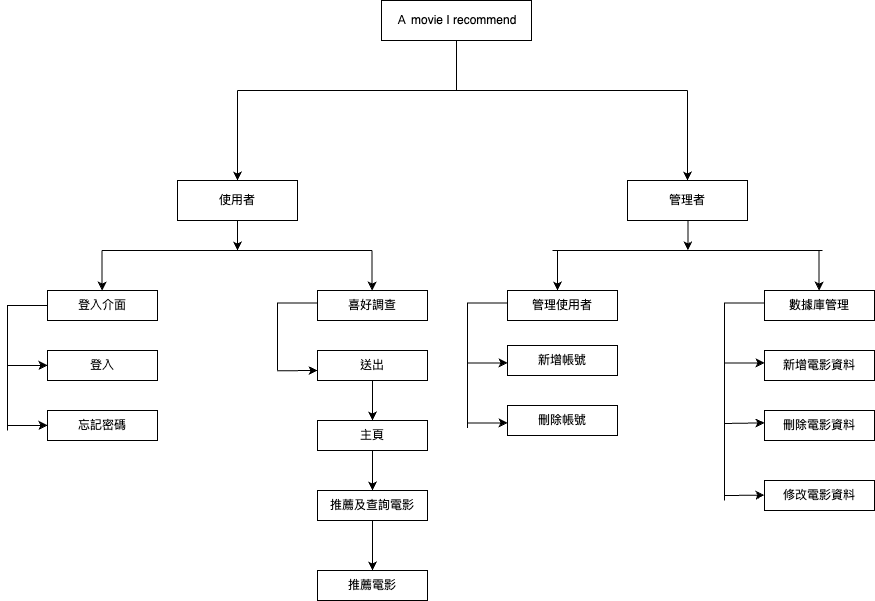

The diagram above was exported from draw.io. Its source (the exported page's mxGraphModel, read from the mxfile embedded in the PNG):
<mxGraphModel dx="2170" dy="863" grid="1" gridSize="10" guides="1" tooltips="1" connect="1" arrows="1" fold="1" page="1" pageScale="1" pageWidth="827" pageHeight="1169" math="0" shadow="0">
  <root>
    <mxCell id="0" />
    <mxCell id="1" parent="0" />
    <mxCell id="gFuG_4dha4HhVPSQL1L1-1" value="Ａ movie I recommend" style="rounded=0;whiteSpace=wrap;html=1;" parent="1" vertex="1">
      <mxGeometry x="334" y="150" width="150" height="40" as="geometry" />
    </mxCell>
    <mxCell id="gFuG_4dha4HhVPSQL1L1-2" value="" style="endArrow=none;html=1;rounded=0;entryX=0.5;entryY=1;entryDx=0;entryDy=0;" parent="1" target="gFuG_4dha4HhVPSQL1L1-1" edge="1">
      <mxGeometry width="50" height="50" relative="1" as="geometry">
        <mxPoint x="409" y="240" as="sourcePoint" />
        <mxPoint x="434" y="240" as="targetPoint" />
      </mxGeometry>
    </mxCell>
    <mxCell id="gFuG_4dha4HhVPSQL1L1-3" value="" style="endArrow=none;html=1;rounded=0;" parent="1" edge="1">
      <mxGeometry width="50" height="50" relative="1" as="geometry">
        <mxPoint x="190" y="240" as="sourcePoint" />
        <mxPoint x="640" y="240" as="targetPoint" />
      </mxGeometry>
    </mxCell>
    <mxCell id="DqVAJmYBU0bIvkgpNgEl-1" value="" style="endArrow=classic;html=1;rounded=0;" parent="1" edge="1">
      <mxGeometry width="50" height="50" relative="1" as="geometry">
        <mxPoint x="190" y="240" as="sourcePoint" />
        <mxPoint x="190" y="330" as="targetPoint" />
      </mxGeometry>
    </mxCell>
    <mxCell id="DqVAJmYBU0bIvkgpNgEl-2" value="" style="endArrow=classic;html=1;rounded=0;" parent="1" edge="1">
      <mxGeometry width="50" height="50" relative="1" as="geometry">
        <mxPoint x="640" y="240" as="sourcePoint" />
        <mxPoint x="640" y="330" as="targetPoint" />
      </mxGeometry>
    </mxCell>
    <mxCell id="AJPC1el8SaT3wCnWTE3i-1" value="使用者" style="rounded=0;whiteSpace=wrap;html=1;" parent="1" vertex="1">
      <mxGeometry x="130" y="330" width="120" height="40" as="geometry" />
    </mxCell>
    <mxCell id="AJPC1el8SaT3wCnWTE3i-3" value="管理者" style="rounded=0;whiteSpace=wrap;html=1;" parent="1" vertex="1">
      <mxGeometry x="580" y="330" width="120" height="40" as="geometry" />
    </mxCell>
    <mxCell id="AJPC1el8SaT3wCnWTE3i-4" value="" style="endArrow=classic;html=1;rounded=0;exitX=0.5;exitY=1;exitDx=0;exitDy=0;" parent="1" source="AJPC1el8SaT3wCnWTE3i-1" edge="1">
      <mxGeometry width="50" height="50" relative="1" as="geometry">
        <mxPoint x="200" y="450" as="sourcePoint" />
        <mxPoint x="190" y="400" as="targetPoint" />
      </mxGeometry>
    </mxCell>
    <mxCell id="AJPC1el8SaT3wCnWTE3i-7" value="" style="endArrow=none;html=1;rounded=0;" parent="1" edge="1">
      <mxGeometry width="50" height="50" relative="1" as="geometry">
        <mxPoint x="54.62" y="400" as="sourcePoint" />
        <mxPoint x="324.62" y="400" as="targetPoint" />
      </mxGeometry>
    </mxCell>
    <mxCell id="AJPC1el8SaT3wCnWTE3i-8" value="" style="endArrow=classic;html=1;rounded=0;" parent="1" edge="1">
      <mxGeometry width="50" height="50" relative="1" as="geometry">
        <mxPoint x="54.62" y="400" as="sourcePoint" />
        <mxPoint x="54.62" y="440" as="targetPoint" />
      </mxGeometry>
    </mxCell>
    <mxCell id="AJPC1el8SaT3wCnWTE3i-9" value="" style="endArrow=classic;html=1;rounded=0;" parent="1" edge="1">
      <mxGeometry width="50" height="50" relative="1" as="geometry">
        <mxPoint x="324.62" y="400" as="sourcePoint" />
        <mxPoint x="324.62" y="440" as="targetPoint" />
      </mxGeometry>
    </mxCell>
    <mxCell id="AJPC1el8SaT3wCnWTE3i-10" value="登入介面" style="rounded=0;whiteSpace=wrap;html=1;" parent="1" vertex="1">
      <mxGeometry y="440" width="110" height="30" as="geometry" />
    </mxCell>
    <mxCell id="AJPC1el8SaT3wCnWTE3i-14" value="主頁" style="rounded=0;whiteSpace=wrap;html=1;" parent="1" vertex="1">
      <mxGeometry x="270" y="570" width="110" height="30" as="geometry" />
    </mxCell>
    <mxCell id="AJPC1el8SaT3wCnWTE3i-15" value="喜好調查" style="rounded=0;whiteSpace=wrap;html=1;" parent="1" vertex="1">
      <mxGeometry x="270" y="440" width="110" height="30" as="geometry" />
    </mxCell>
    <mxCell id="AJPC1el8SaT3wCnWTE3i-21" value="" style="endArrow=none;html=1;rounded=0;entryX=0;entryY=0.5;entryDx=0;entryDy=0;" parent="1" target="AJPC1el8SaT3wCnWTE3i-10" edge="1">
      <mxGeometry width="50" height="50" relative="1" as="geometry">
        <mxPoint x="-40" y="580" as="sourcePoint" />
        <mxPoint x="130" y="430" as="targetPoint" />
        <Array as="points">
          <mxPoint x="-40" y="455" />
        </Array>
      </mxGeometry>
    </mxCell>
    <mxCell id="AJPC1el8SaT3wCnWTE3i-22" value="登入" style="rounded=0;whiteSpace=wrap;html=1;" parent="1" vertex="1">
      <mxGeometry y="500" width="110" height="30" as="geometry" />
    </mxCell>
    <mxCell id="AJPC1el8SaT3wCnWTE3i-23" value="忘記密碼" style="rounded=0;whiteSpace=wrap;html=1;" parent="1" vertex="1">
      <mxGeometry y="560" width="110" height="30" as="geometry" />
    </mxCell>
    <mxCell id="AJPC1el8SaT3wCnWTE3i-33" value="" style="edgeStyle=none;orthogonalLoop=1;jettySize=auto;html=1;rounded=0;" parent="1" edge="1">
      <mxGeometry width="100" relative="1" as="geometry">
        <mxPoint x="-40" y="575.13" as="sourcePoint" />
        <mxPoint y="574.86" as="targetPoint" />
        <Array as="points" />
      </mxGeometry>
    </mxCell>
    <mxCell id="AJPC1el8SaT3wCnWTE3i-34" value="" style="edgeStyle=none;orthogonalLoop=1;jettySize=auto;html=1;rounded=0;" parent="1" edge="1">
      <mxGeometry width="100" relative="1" as="geometry">
        <mxPoint x="-40" y="515.13" as="sourcePoint" />
        <mxPoint y="514.86" as="targetPoint" />
        <Array as="points" />
      </mxGeometry>
    </mxCell>
    <mxCell id="AJPC1el8SaT3wCnWTE3i-35" value="" style="endArrow=none;html=1;rounded=0;entryX=0;entryY=0.5;entryDx=0;entryDy=0;" parent="1" edge="1">
      <mxGeometry width="50" height="50" relative="1" as="geometry">
        <mxPoint x="230" y="520" as="sourcePoint" />
        <mxPoint x="270" y="452.5" as="targetPoint" />
        <Array as="points">
          <mxPoint x="230" y="452.5" />
        </Array>
      </mxGeometry>
    </mxCell>
    <mxCell id="AJPC1el8SaT3wCnWTE3i-36" value="送出" style="rounded=0;whiteSpace=wrap;html=1;" parent="1" vertex="1">
      <mxGeometry x="270" y="500" width="110" height="30" as="geometry" />
    </mxCell>
    <mxCell id="AJPC1el8SaT3wCnWTE3i-37" value="" style="edgeStyle=none;orthogonalLoop=1;jettySize=auto;html=1;rounded=0;" parent="1" edge="1">
      <mxGeometry width="100" relative="1" as="geometry">
        <mxPoint x="230" y="520.27" as="sourcePoint" />
        <mxPoint x="270" y="520" as="targetPoint" />
        <Array as="points" />
      </mxGeometry>
    </mxCell>
    <mxCell id="AJPC1el8SaT3wCnWTE3i-38" value="" style="edgeStyle=none;orthogonalLoop=1;jettySize=auto;html=1;rounded=0;exitX=0.5;exitY=1;exitDx=0;exitDy=0;" parent="1" source="AJPC1el8SaT3wCnWTE3i-36" edge="1">
      <mxGeometry width="100" relative="1" as="geometry">
        <mxPoint x="240" y="530.27" as="sourcePoint" />
        <mxPoint x="325" y="570" as="targetPoint" />
        <Array as="points" />
      </mxGeometry>
    </mxCell>
    <mxCell id="AJPC1el8SaT3wCnWTE3i-64" value="" style="edgeStyle=orthogonalEdgeStyle;rounded=0;orthogonalLoop=1;jettySize=auto;html=1;" parent="1" source="AJPC1el8SaT3wCnWTE3i-41" target="AJPC1el8SaT3wCnWTE3i-63" edge="1">
      <mxGeometry relative="1" as="geometry" />
    </mxCell>
    <mxCell id="AJPC1el8SaT3wCnWTE3i-41" value="推薦及查詢電影" style="rounded=0;whiteSpace=wrap;html=1;" parent="1" vertex="1">
      <mxGeometry x="270" y="640" width="110" height="30" as="geometry" />
    </mxCell>
    <mxCell id="AJPC1el8SaT3wCnWTE3i-42" value="" style="edgeStyle=none;orthogonalLoop=1;jettySize=auto;html=1;rounded=0;exitX=0.5;exitY=1;exitDx=0;exitDy=0;" parent="1" edge="1">
      <mxGeometry width="100" relative="1" as="geometry">
        <mxPoint x="325" y="600" as="sourcePoint" />
        <mxPoint x="325" y="640" as="targetPoint" />
        <Array as="points" />
      </mxGeometry>
    </mxCell>
    <mxCell id="AJPC1el8SaT3wCnWTE3i-43" value="" style="endArrow=classic;html=1;rounded=0;exitX=0.5;exitY=1;exitDx=0;exitDy=0;" parent="1" edge="1">
      <mxGeometry width="50" height="50" relative="1" as="geometry">
        <mxPoint x="640.38" y="370" as="sourcePoint" />
        <mxPoint x="640.38" y="400" as="targetPoint" />
      </mxGeometry>
    </mxCell>
    <mxCell id="AJPC1el8SaT3wCnWTE3i-44" value="" style="endArrow=none;html=1;rounded=0;" parent="1" edge="1">
      <mxGeometry width="50" height="50" relative="1" as="geometry">
        <mxPoint x="505" y="400" as="sourcePoint" />
        <mxPoint x="775" y="400" as="targetPoint" />
      </mxGeometry>
    </mxCell>
    <mxCell id="AJPC1el8SaT3wCnWTE3i-45" value="" style="endArrow=classic;html=1;rounded=0;" parent="1" edge="1">
      <mxGeometry width="50" height="50" relative="1" as="geometry">
        <mxPoint x="510" y="400" as="sourcePoint" />
        <mxPoint x="510" y="440" as="targetPoint" />
      </mxGeometry>
    </mxCell>
    <mxCell id="AJPC1el8SaT3wCnWTE3i-46" value="管理使用者" style="rounded=0;whiteSpace=wrap;html=1;" parent="1" vertex="1">
      <mxGeometry x="460" y="440" width="110" height="30" as="geometry" />
    </mxCell>
    <mxCell id="AJPC1el8SaT3wCnWTE3i-48" value="" style="endArrow=none;html=1;rounded=0;entryX=0;entryY=0.5;entryDx=0;entryDy=0;" parent="1" edge="1">
      <mxGeometry width="50" height="50" relative="1" as="geometry">
        <mxPoint x="420" y="577.5" as="sourcePoint" />
        <mxPoint x="460" y="452.5" as="targetPoint" />
        <Array as="points">
          <mxPoint x="420" y="452.5" />
        </Array>
      </mxGeometry>
    </mxCell>
    <mxCell id="AJPC1el8SaT3wCnWTE3i-49" value="" style="edgeStyle=none;orthogonalLoop=1;jettySize=auto;html=1;rounded=0;" parent="1" edge="1">
      <mxGeometry width="100" relative="1" as="geometry">
        <mxPoint x="420" y="572.63" as="sourcePoint" />
        <mxPoint x="460" y="572.36" as="targetPoint" />
        <Array as="points" />
      </mxGeometry>
    </mxCell>
    <mxCell id="AJPC1el8SaT3wCnWTE3i-50" value="" style="edgeStyle=none;orthogonalLoop=1;jettySize=auto;html=1;rounded=0;" parent="1" edge="1">
      <mxGeometry width="100" relative="1" as="geometry">
        <mxPoint x="420" y="512.63" as="sourcePoint" />
        <mxPoint x="460" y="512.36" as="targetPoint" />
        <Array as="points" />
      </mxGeometry>
    </mxCell>
    <mxCell id="AJPC1el8SaT3wCnWTE3i-51" value="新增帳號" style="rounded=0;whiteSpace=wrap;html=1;" parent="1" vertex="1">
      <mxGeometry x="460" y="495" width="110" height="30" as="geometry" />
    </mxCell>
    <mxCell id="AJPC1el8SaT3wCnWTE3i-52" value="刪除帳號" style="rounded=0;whiteSpace=wrap;html=1;" parent="1" vertex="1">
      <mxGeometry x="460" y="555" width="110" height="30" as="geometry" />
    </mxCell>
    <mxCell id="AJPC1el8SaT3wCnWTE3i-54" value="" style="endArrow=classic;html=1;rounded=0;" parent="1" edge="1">
      <mxGeometry width="50" height="50" relative="1" as="geometry">
        <mxPoint x="771.62" y="400" as="sourcePoint" />
        <mxPoint x="771.62" y="440" as="targetPoint" />
      </mxGeometry>
    </mxCell>
    <mxCell id="AJPC1el8SaT3wCnWTE3i-55" value="數據庫管理" style="rounded=0;whiteSpace=wrap;html=1;" parent="1" vertex="1">
      <mxGeometry x="717" y="440" width="110" height="30" as="geometry" />
    </mxCell>
    <mxCell id="AJPC1el8SaT3wCnWTE3i-56" value="" style="endArrow=none;html=1;rounded=0;entryX=0;entryY=0.5;entryDx=0;entryDy=0;" parent="1" edge="1">
      <mxGeometry width="50" height="50" relative="1" as="geometry">
        <mxPoint x="677" y="650" as="sourcePoint" />
        <mxPoint x="717" y="452.5" as="targetPoint" />
        <Array as="points">
          <mxPoint x="677" y="452.5" />
        </Array>
      </mxGeometry>
    </mxCell>
    <mxCell id="AJPC1el8SaT3wCnWTE3i-57" value="" style="edgeStyle=none;orthogonalLoop=1;jettySize=auto;html=1;rounded=0;" parent="1" edge="1">
      <mxGeometry width="100" relative="1" as="geometry">
        <mxPoint x="677" y="573" as="sourcePoint" />
        <mxPoint x="717" y="572.36" as="targetPoint" />
        <Array as="points" />
      </mxGeometry>
    </mxCell>
    <mxCell id="AJPC1el8SaT3wCnWTE3i-58" value="" style="edgeStyle=none;orthogonalLoop=1;jettySize=auto;html=1;rounded=0;" parent="1" edge="1">
      <mxGeometry width="100" relative="1" as="geometry">
        <mxPoint x="677" y="512.63" as="sourcePoint" />
        <mxPoint x="717" y="512.36" as="targetPoint" />
        <Array as="points" />
      </mxGeometry>
    </mxCell>
    <mxCell id="AJPC1el8SaT3wCnWTE3i-59" value="新增電影資料" style="rounded=0;whiteSpace=wrap;html=1;" parent="1" vertex="1">
      <mxGeometry x="717" y="500" width="110" height="30" as="geometry" />
    </mxCell>
    <mxCell id="AJPC1el8SaT3wCnWTE3i-60" value="刪除電影資料" style="rounded=0;whiteSpace=wrap;html=1;" parent="1" vertex="1">
      <mxGeometry x="717" y="560" width="110" height="30" as="geometry" />
    </mxCell>
    <mxCell id="AJPC1el8SaT3wCnWTE3i-63" value="推薦電影" style="rounded=0;whiteSpace=wrap;html=1;" parent="1" vertex="1">
      <mxGeometry x="270" y="720" width="110" height="30" as="geometry" />
    </mxCell>
    <mxCell id="AJPC1el8SaT3wCnWTE3i-65" value="修改電影資料" style="rounded=0;whiteSpace=wrap;html=1;" parent="1" vertex="1">
      <mxGeometry x="717" y="630" width="110" height="30" as="geometry" />
    </mxCell>
    <mxCell id="AJPC1el8SaT3wCnWTE3i-66" value="" style="edgeStyle=none;orthogonalLoop=1;jettySize=auto;html=1;rounded=0;" parent="1" edge="1">
      <mxGeometry width="100" relative="1" as="geometry">
        <mxPoint x="677" y="645" as="sourcePoint" />
        <mxPoint x="717" y="644.64" as="targetPoint" />
        <Array as="points" />
      </mxGeometry>
    </mxCell>
  </root>
</mxGraphModel>